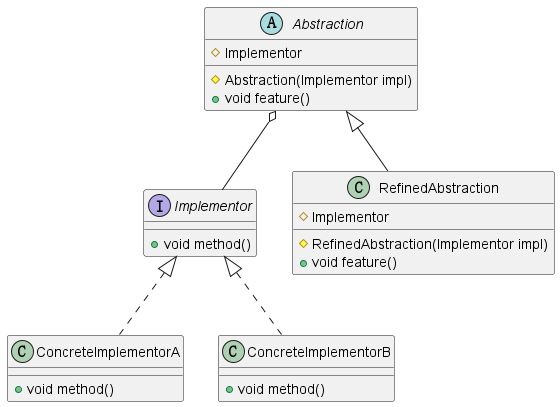

The diagram above was rendered by PlantUML. Its source (embedded in the PNG):
@startuml

Abstraction o-- Implementor

abstract class Abstraction {
  #Implementor

  #Abstraction(Implementor impl)
  +void feature()
}

class RefinedAbstraction extends Abstraction {
  #Implementor

  #RefinedAbstraction(Implementor impl)
  +void feature()
}

interface Implementor {
  +void method()
}

class ConcreteImplementorA implements Implementor {
  +void method()
}

class ConcreteImplementorB implements Implementor {
  +void method()
}

@enduml